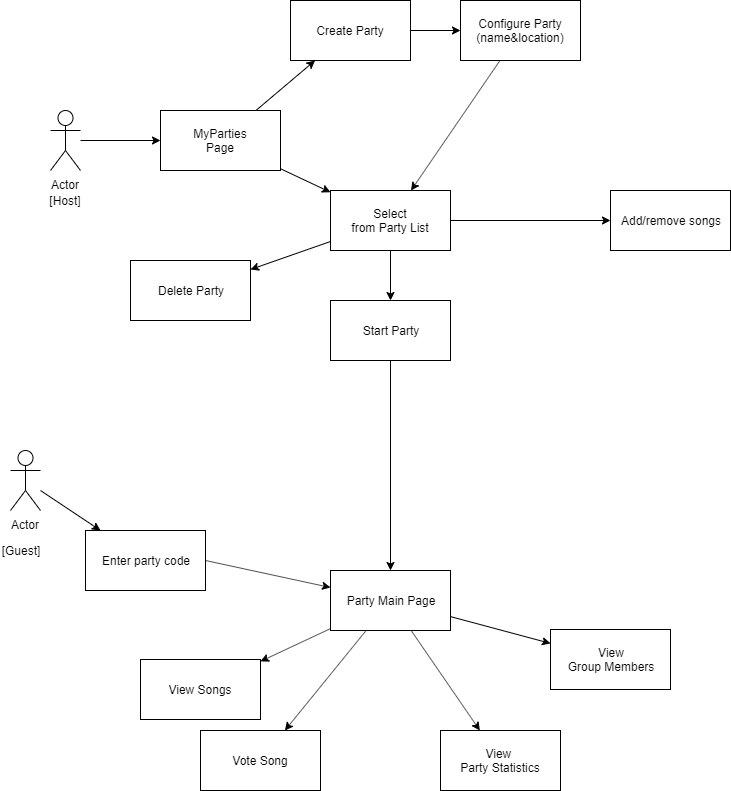

The diagram above was exported from draw.io. Its source (the exported page's mxGraphModel, read from the mxfile embedded in the PNG):
<mxGraphModel dx="796" dy="426" grid="1" gridSize="10" guides="1" tooltips="1" connect="1" arrows="1" fold="1" page="1" pageScale="1" pageWidth="850" pageHeight="1100" math="0" shadow="0">
  <root>
    <mxCell id="0" />
    <mxCell id="1" parent="0" />
    <mxCell id="iLG6uwVLTDt81L_n_ucF-37" value="" style="edgeStyle=orthogonalEdgeStyle;rounded=0;orthogonalLoop=1;jettySize=auto;html=1;" parent="1" source="iLG6uwVLTDt81L_n_ucF-1" target="iLG6uwVLTDt81L_n_ucF-5" edge="1">
      <mxGeometry relative="1" as="geometry" />
    </mxCell>
    <object label="Actor" asd="" id="iLG6uwVLTDt81L_n_ucF-1">
      <mxCell style="shape=umlActor;verticalLabelPosition=bottom;labelBackgroundColor=#ffffff;verticalAlign=top;html=1;outlineConnect=0;" parent="1" vertex="1">
        <mxGeometry x="120" y="140" width="30" height="60" as="geometry" />
      </mxCell>
    </object>
    <mxCell id="iLG6uwVLTDt81L_n_ucF-33" value="" style="rounded=0;orthogonalLoop=1;jettySize=auto;html=1;" parent="1" source="iLG6uwVLTDt81L_n_ucF-5" target="iLG6uwVLTDt81L_n_ucF-9" edge="1">
      <mxGeometry relative="1" as="geometry" />
    </mxCell>
    <mxCell id="iLG6uwVLTDt81L_n_ucF-44" style="rounded=0;orthogonalLoop=1;jettySize=auto;html=1;" parent="1" source="iLG6uwVLTDt81L_n_ucF-5" target="iLG6uwVLTDt81L_n_ucF-11" edge="1">
      <mxGeometry relative="1" as="geometry" />
    </mxCell>
    <mxCell id="iLG6uwVLTDt81L_n_ucF-5" value="MyParties&lt;br&gt;Page" style="rounded=0;whiteSpace=wrap;html=1;" parent="1" vertex="1">
      <mxGeometry x="230" y="140" width="120" height="60" as="geometry" />
    </mxCell>
    <mxCell id="iLG6uwVLTDt81L_n_ucF-9" value="Create Party" style="rounded=0;whiteSpace=wrap;html=1;" parent="1" vertex="1">
      <mxGeometry x="360" y="30" width="120" height="60" as="geometry" />
    </mxCell>
    <mxCell id="iLG6uwVLTDt81L_n_ucF-10" value="Delete Party" style="rounded=0;whiteSpace=wrap;html=1;" parent="1" vertex="1">
      <mxGeometry x="200" y="290" width="120" height="60" as="geometry" />
    </mxCell>
    <mxCell id="iLG6uwVLTDt81L_n_ucF-19" value="" style="rounded=0;orthogonalLoop=1;jettySize=auto;html=1;" parent="1" source="iLG6uwVLTDt81L_n_ucF-11" target="iLG6uwVLTDt81L_n_ucF-10" edge="1">
      <mxGeometry relative="1" as="geometry" />
    </mxCell>
    <mxCell id="iLG6uwVLTDt81L_n_ucF-25" value="" style="rounded=0;orthogonalLoop=1;jettySize=auto;html=1;" parent="1" source="iLG6uwVLTDt81L_n_ucF-11" target="iLG6uwVLTDt81L_n_ucF-22" edge="1">
      <mxGeometry relative="1" as="geometry" />
    </mxCell>
    <mxCell id="iLG6uwVLTDt81L_n_ucF-39" value="" style="rounded=0;orthogonalLoop=1;jettySize=auto;html=1;" parent="1" source="iLG6uwVLTDt81L_n_ucF-11" target="iLG6uwVLTDt81L_n_ucF-38" edge="1">
      <mxGeometry relative="1" as="geometry" />
    </mxCell>
    <mxCell id="iLG6uwVLTDt81L_n_ucF-11" value="Select&lt;br&gt;from Party List" style="rounded=0;whiteSpace=wrap;html=1;" parent="1" vertex="1">
      <mxGeometry x="400" y="220" width="120" height="60" as="geometry" />
    </mxCell>
    <mxCell id="iLG6uwVLTDt81L_n_ucF-47" style="edgeStyle=none;rounded=0;orthogonalLoop=1;jettySize=auto;html=1;" parent="1" source="iLG6uwVLTDt81L_n_ucF-14" target="iLG6uwVLTDt81L_n_ucF-11" edge="1">
      <mxGeometry relative="1" as="geometry" />
    </mxCell>
    <mxCell id="iLG6uwVLTDt81L_n_ucF-14" value="Configure Party&lt;br&gt;(name&amp;amp;location)" style="rounded=0;whiteSpace=wrap;html=1;" parent="1" vertex="1">
      <mxGeometry x="530" y="30" width="120" height="60" as="geometry" />
    </mxCell>
    <mxCell id="iLG6uwVLTDt81L_n_ucF-15" value="" style="endArrow=classic;html=1;exitX=1;exitY=0.5;exitDx=0;exitDy=0;entryX=0;entryY=0.5;entryDx=0;entryDy=0;" parent="1" source="iLG6uwVLTDt81L_n_ucF-9" target="iLG6uwVLTDt81L_n_ucF-14" edge="1">
      <mxGeometry width="50" height="50" relative="1" as="geometry">
        <mxPoint x="570" y="190" as="sourcePoint" />
        <mxPoint x="611" y="207" as="targetPoint" />
      </mxGeometry>
    </mxCell>
    <mxCell id="iLG6uwVLTDt81L_n_ucF-22" value="Add/remove songs&lt;br&gt;" style="rounded=0;whiteSpace=wrap;html=1;" parent="1" vertex="1">
      <mxGeometry x="680" y="220" width="120" height="60" as="geometry" />
    </mxCell>
    <mxCell id="iLG6uwVLTDt81L_n_ucF-31" value="[Host]" style="text;html=1;strokeColor=none;fillColor=none;align=center;verticalAlign=middle;whiteSpace=wrap;rounded=0;" parent="1" vertex="1">
      <mxGeometry x="115" y="220" width="40" height="20" as="geometry" />
    </mxCell>
    <mxCell id="iLG6uwVLTDt81L_n_ucF-51" value="" style="edgeStyle=none;rounded=0;orthogonalLoop=1;jettySize=auto;html=1;" parent="1" source="iLG6uwVLTDt81L_n_ucF-38" target="iLG6uwVLTDt81L_n_ucF-50" edge="1">
      <mxGeometry relative="1" as="geometry" />
    </mxCell>
    <mxCell id="iLG6uwVLTDt81L_n_ucF-38" value="Start Party" style="rounded=0;whiteSpace=wrap;html=1;" parent="1" vertex="1">
      <mxGeometry x="400" y="330" width="120" height="60" as="geometry" />
    </mxCell>
    <mxCell id="iLG6uwVLTDt81L_n_ucF-53" value="" style="edgeStyle=none;rounded=0;orthogonalLoop=1;jettySize=auto;html=1;" parent="1" source="iLG6uwVLTDt81L_n_ucF-50" target="iLG6uwVLTDt81L_n_ucF-52" edge="1">
      <mxGeometry relative="1" as="geometry" />
    </mxCell>
    <mxCell id="iLG6uwVLTDt81L_n_ucF-55" value="" style="edgeStyle=none;rounded=0;orthogonalLoop=1;jettySize=auto;html=1;" parent="1" source="iLG6uwVLTDt81L_n_ucF-50" target="iLG6uwVLTDt81L_n_ucF-54" edge="1">
      <mxGeometry relative="1" as="geometry" />
    </mxCell>
    <mxCell id="iLG6uwVLTDt81L_n_ucF-57" value="" style="edgeStyle=none;rounded=0;orthogonalLoop=1;jettySize=auto;html=1;" parent="1" source="iLG6uwVLTDt81L_n_ucF-50" target="iLG6uwVLTDt81L_n_ucF-56" edge="1">
      <mxGeometry relative="1" as="geometry" />
    </mxCell>
    <mxCell id="iLG6uwVLTDt81L_n_ucF-59" value="" style="edgeStyle=none;rounded=0;orthogonalLoop=1;jettySize=auto;html=1;" parent="1" source="iLG6uwVLTDt81L_n_ucF-50" target="iLG6uwVLTDt81L_n_ucF-58" edge="1">
      <mxGeometry relative="1" as="geometry" />
    </mxCell>
    <mxCell id="iLG6uwVLTDt81L_n_ucF-50" value="Party Main Page" style="rounded=0;whiteSpace=wrap;html=1;" parent="1" vertex="1">
      <mxGeometry x="400" y="600" width="120" height="60" as="geometry" />
    </mxCell>
    <mxCell id="iLG6uwVLTDt81L_n_ucF-58" value="Vote Song" style="rounded=0;whiteSpace=wrap;html=1;" parent="1" vertex="1">
      <mxGeometry x="270" y="760" width="120" height="60" as="geometry" />
    </mxCell>
    <mxCell id="iLG6uwVLTDt81L_n_ucF-56" value="View Songs" style="rounded=0;whiteSpace=wrap;html=1;" parent="1" vertex="1">
      <mxGeometry x="210" y="689" width="120" height="60" as="geometry" />
    </mxCell>
    <mxCell id="iLG6uwVLTDt81L_n_ucF-54" value="View&lt;br&gt;Group Members" style="rounded=0;whiteSpace=wrap;html=1;" parent="1" vertex="1">
      <mxGeometry x="620" y="659" width="120" height="60" as="geometry" />
    </mxCell>
    <mxCell id="iLG6uwVLTDt81L_n_ucF-52" value="View &lt;br&gt;Party Statistics" style="rounded=0;whiteSpace=wrap;html=1;" parent="1" vertex="1">
      <mxGeometry x="510" y="760" width="120" height="60" as="geometry" />
    </mxCell>
    <mxCell id="iLG6uwVLTDt81L_n_ucF-73" style="edgeStyle=none;rounded=0;orthogonalLoop=1;jettySize=auto;html=1;" parent="1" source="iLG6uwVLTDt81L_n_ucF-60" target="iLG6uwVLTDt81L_n_ucF-69" edge="1">
      <mxGeometry relative="1" as="geometry" />
    </mxCell>
    <mxCell id="iLG6uwVLTDt81L_n_ucF-60" value="Actor" style="shape=umlActor;verticalLabelPosition=bottom;labelBackgroundColor=#ffffff;verticalAlign=top;html=1;outlineConnect=0;" parent="1" vertex="1">
      <mxGeometry x="80" y="480" width="30" height="60" as="geometry" />
    </mxCell>
    <mxCell id="iLG6uwVLTDt81L_n_ucF-64" value="[Guest]" style="text;html=1;strokeColor=none;fillColor=none;align=center;verticalAlign=middle;whiteSpace=wrap;rounded=0;" parent="1" vertex="1">
      <mxGeometry x="70" y="570" width="40" height="20" as="geometry" />
    </mxCell>
    <mxCell id="XllQdUed9vknmB7cQ0gL-3" style="rounded=0;orthogonalLoop=1;jettySize=auto;html=1;exitX=1;exitY=0.5;exitDx=0;exitDy=0;" parent="1" source="iLG6uwVLTDt81L_n_ucF-69" target="iLG6uwVLTDt81L_n_ucF-50" edge="1">
      <mxGeometry relative="1" as="geometry" />
    </mxCell>
    <mxCell id="iLG6uwVLTDt81L_n_ucF-69" value="Enter party code" style="rounded=0;whiteSpace=wrap;html=1;" parent="1" vertex="1">
      <mxGeometry x="155" y="560" width="120" height="60" as="geometry" />
    </mxCell>
  </root>
</mxGraphModel>